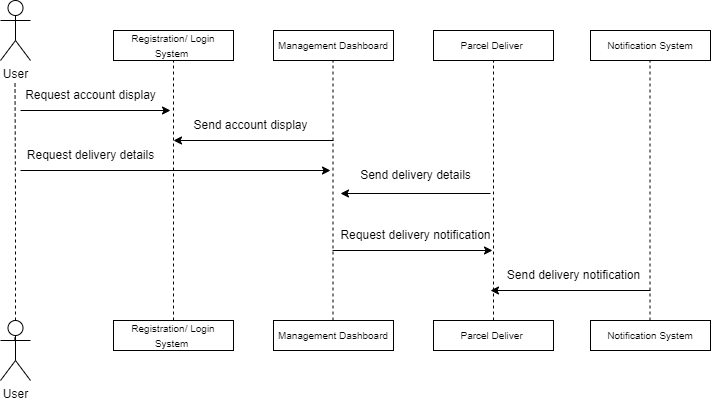

The diagram above was exported from draw.io. Its source (the exported page's mxGraphModel, read from the mxfile embedded in the PNG):
<mxGraphModel dx="816" dy="424" grid="1" gridSize="10" guides="1" tooltips="1" connect="1" arrows="1" fold="1" page="1" pageScale="1" pageWidth="850" pageHeight="1100" math="0" shadow="0">
  <root>
    <mxCell id="0" />
    <mxCell id="1" parent="0" />
    <mxCell id="7" value="&lt;span style=&quot;font-size: 10px;&quot;&gt;Registration/ Login System&amp;nbsp;&lt;/span&gt;" style="rounded=0;whiteSpace=wrap;html=1;" vertex="1" parent="1">
      <mxGeometry x="153" y="40" width="120" height="30" as="geometry" />
    </mxCell>
    <mxCell id="11" value="&lt;span style=&quot;font-size: 10px;&quot;&gt;Registration/ Login System&amp;nbsp;&lt;/span&gt;" style="rounded=0;whiteSpace=wrap;html=1;" vertex="1" parent="1">
      <mxGeometry x="153" y="330" width="120" height="30" as="geometry" />
    </mxCell>
    <mxCell id="12" value="&lt;span style=&quot;font-size: 10px;&quot;&gt;Management Dashboard&lt;/span&gt;" style="rounded=0;whiteSpace=wrap;html=1;" vertex="1" parent="1">
      <mxGeometry x="313" y="40" width="120" height="30" as="geometry" />
    </mxCell>
    <mxCell id="13" value="&lt;span style=&quot;font-size: 10px;&quot;&gt;Management Dashboard&lt;/span&gt;" style="rounded=0;whiteSpace=wrap;html=1;" vertex="1" parent="1">
      <mxGeometry x="313" y="330" width="120" height="30" as="geometry" />
    </mxCell>
    <mxCell id="14" value="&lt;span style=&quot;font-size: 10px;&quot;&gt;Parcel Deliver&amp;nbsp;&lt;/span&gt;" style="rounded=0;whiteSpace=wrap;html=1;" vertex="1" parent="1">
      <mxGeometry x="473" y="40" width="120" height="30" as="geometry" />
    </mxCell>
    <mxCell id="15" value="&lt;span style=&quot;font-size: 10px;&quot;&gt;Parcel Deliver&amp;nbsp;&lt;/span&gt;" style="rounded=0;whiteSpace=wrap;html=1;" vertex="1" parent="1">
      <mxGeometry x="473" y="330" width="120" height="30" as="geometry" />
    </mxCell>
    <mxCell id="16" value="&lt;span style=&quot;font-size: 10px;&quot;&gt;Notification System&lt;/span&gt;" style="rounded=0;whiteSpace=wrap;html=1;" vertex="1" parent="1">
      <mxGeometry x="630" y="40" width="120" height="30" as="geometry" />
    </mxCell>
    <mxCell id="17" value="&lt;span style=&quot;font-size: 10px;&quot;&gt;Notification System&lt;/span&gt;" style="rounded=0;whiteSpace=wrap;html=1;" vertex="1" parent="1">
      <mxGeometry x="630" y="330" width="120" height="30" as="geometry" />
    </mxCell>
    <mxCell id="21" value="User" style="shape=umlActor;verticalLabelPosition=bottom;verticalAlign=top;html=1;outlineConnect=0;" vertex="1" parent="1">
      <mxGeometry x="40" y="10" width="30" height="60" as="geometry" />
    </mxCell>
    <mxCell id="24" value="" style="endArrow=none;dashed=1;html=1;entryX=0.5;entryY=1;entryDx=0;entryDy=0;exitX=0.5;exitY=0;exitDx=0;exitDy=0;" edge="1" parent="1" source="11" target="7">
      <mxGeometry width="50" height="50" relative="1" as="geometry">
        <mxPoint x="213" y="320" as="sourcePoint" />
        <mxPoint x="353" y="220" as="targetPoint" />
      </mxGeometry>
    </mxCell>
    <mxCell id="25" value="" style="endArrow=none;dashed=1;html=1;entryX=0.5;entryY=1;entryDx=0;entryDy=0;exitX=0.5;exitY=0;exitDx=0;exitDy=0;" edge="1" parent="1">
      <mxGeometry width="50" height="50" relative="1" as="geometry">
        <mxPoint x="372.5" y="330" as="sourcePoint" />
        <mxPoint x="372.5" y="70" as="targetPoint" />
      </mxGeometry>
    </mxCell>
    <mxCell id="26" value="" style="endArrow=none;dashed=1;html=1;entryX=0.5;entryY=1;entryDx=0;entryDy=0;exitX=0.5;exitY=0;exitDx=0;exitDy=0;startArrow=none;" edge="1" parent="1" source="22">
      <mxGeometry width="50" height="50" relative="1" as="geometry">
        <mxPoint x="54.5" y="350" as="sourcePoint" />
        <mxPoint x="54.5" y="90" as="targetPoint" />
        <Array as="points">
          <mxPoint x="55" y="210" />
        </Array>
      </mxGeometry>
    </mxCell>
    <mxCell id="27" value="" style="endArrow=none;dashed=1;html=1;exitX=0.5;exitY=0;exitDx=0;exitDy=0;" edge="1" parent="1" target="22">
      <mxGeometry width="50" height="50" relative="1" as="geometry">
        <mxPoint x="54.5" y="350" as="sourcePoint" />
        <mxPoint x="54.5" y="90" as="targetPoint" />
      </mxGeometry>
    </mxCell>
    <mxCell id="22" value="User" style="shape=umlActor;verticalLabelPosition=bottom;verticalAlign=top;html=1;outlineConnect=0;" vertex="1" parent="1">
      <mxGeometry x="40" y="330" width="30" height="60" as="geometry" />
    </mxCell>
    <mxCell id="28" value="" style="endArrow=none;dashed=1;html=1;entryX=0.5;entryY=1;entryDx=0;entryDy=0;exitX=0.5;exitY=0;exitDx=0;exitDy=0;startArrow=none;" edge="1" parent="1" source="15" target="14">
      <mxGeometry width="50" height="50" relative="1" as="geometry">
        <mxPoint x="533" y="320" as="sourcePoint" />
        <mxPoint x="532.5" y="80" as="targetPoint" />
      </mxGeometry>
    </mxCell>
    <mxCell id="29" value="" style="endArrow=classic;html=1;" edge="1" parent="1">
      <mxGeometry width="50" height="50" relative="1" as="geometry">
        <mxPoint x="60" y="120" as="sourcePoint" />
        <mxPoint x="210" y="120" as="targetPoint" />
      </mxGeometry>
    </mxCell>
    <mxCell id="30" value="" style="endArrow=classic;html=1;" edge="1" parent="1">
      <mxGeometry width="50" height="50" relative="1" as="geometry">
        <mxPoint x="373" y="150" as="sourcePoint" />
        <mxPoint x="213" y="150" as="targetPoint" />
      </mxGeometry>
    </mxCell>
    <mxCell id="31" value="Request account display" style="text;html=1;align=center;verticalAlign=middle;resizable=0;points=[];autosize=1;strokeColor=none;fillColor=none;" vertex="1" parent="1">
      <mxGeometry x="55" y="90" width="150" height="30" as="geometry" />
    </mxCell>
    <mxCell id="36" value="Send account display" style="text;html=1;align=center;verticalAlign=middle;resizable=0;points=[];autosize=1;strokeColor=none;fillColor=none;" vertex="1" parent="1">
      <mxGeometry x="220" y="120" width="140" height="30" as="geometry" />
    </mxCell>
    <mxCell id="37" value="" style="endArrow=classic;html=1;" edge="1" parent="1">
      <mxGeometry width="50" height="50" relative="1" as="geometry">
        <mxPoint x="60" y="180" as="sourcePoint" />
        <mxPoint x="370" y="180" as="targetPoint" />
      </mxGeometry>
    </mxCell>
    <mxCell id="38" value="Request delivery details" style="text;html=1;align=center;verticalAlign=middle;resizable=0;points=[];autosize=1;strokeColor=none;fillColor=none;" vertex="1" parent="1">
      <mxGeometry x="55" y="150" width="150" height="30" as="geometry" />
    </mxCell>
    <mxCell id="39" value="" style="endArrow=classic;html=1;" edge="1" parent="1">
      <mxGeometry width="50" height="50" relative="1" as="geometry">
        <mxPoint x="530" y="203" as="sourcePoint" />
        <mxPoint x="380" y="203" as="targetPoint" />
      </mxGeometry>
    </mxCell>
    <mxCell id="40" value="Send delivery details" style="text;html=1;align=center;verticalAlign=middle;resizable=0;points=[];autosize=1;strokeColor=none;fillColor=none;" vertex="1" parent="1">
      <mxGeometry x="390" y="170" width="130" height="30" as="geometry" />
    </mxCell>
    <mxCell id="42" value="" style="endArrow=none;dashed=1;html=1;entryX=0.5;entryY=1;entryDx=0;entryDy=0;exitX=0.5;exitY=0;exitDx=0;exitDy=0;startArrow=none;" edge="1" parent="1">
      <mxGeometry width="50" height="50" relative="1" as="geometry">
        <mxPoint x="689.5" y="330" as="sourcePoint" />
        <mxPoint x="689.5" y="70" as="targetPoint" />
      </mxGeometry>
    </mxCell>
    <mxCell id="43" value="" style="endArrow=classic;html=1;" edge="1" parent="1">
      <mxGeometry width="50" height="50" relative="1" as="geometry">
        <mxPoint x="372" y="260" as="sourcePoint" />
        <mxPoint x="532" y="260" as="targetPoint" />
      </mxGeometry>
    </mxCell>
    <mxCell id="44" value="" style="endArrow=classic;html=1;" edge="1" parent="1">
      <mxGeometry width="50" height="50" relative="1" as="geometry">
        <mxPoint x="690" y="300" as="sourcePoint" />
        <mxPoint x="530" y="300" as="targetPoint" />
      </mxGeometry>
    </mxCell>
    <mxCell id="45" value="Request delivery notification" style="text;html=1;align=center;verticalAlign=middle;resizable=0;points=[];autosize=1;strokeColor=none;fillColor=none;" vertex="1" parent="1">
      <mxGeometry x="370" y="230" width="170" height="30" as="geometry" />
    </mxCell>
    <mxCell id="46" value="Send delivery notification" style="text;html=1;align=center;verticalAlign=middle;resizable=0;points=[];autosize=1;strokeColor=none;fillColor=none;" vertex="1" parent="1">
      <mxGeometry x="533" y="270" width="160" height="30" as="geometry" />
    </mxCell>
  </root>
</mxGraphModel>